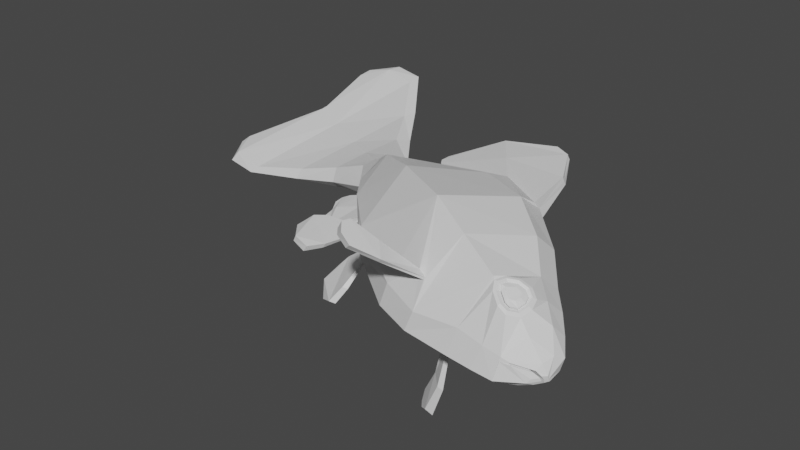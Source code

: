 # Source: fish_animation.blend  (saved by Blender 3.6.13; exported with 4.5.12 LTS)
import bpy
from mathutils import Matrix  # noqa: F401  (used for matrix-valued properties, if any)

bpy.ops.wm.read_factory_settings(use_empty=True)
scene = bpy.context.scene
scene.name = 'Scene'

# ---- collections
col_collection = bpy.data.collections.new('Collection'); scene.collection.children.link(col_collection)

# ---- materials (node trees are filled in below, after node groups)
mat_material_001 = bpy.data.materials.new('Material.001')
mat_material_001.alpha_threshold = 0.0
mat_material_001.use_transparent_shadow = False
mat_material_001.roughness = 0.5
mat_material_001.line_color = (0.0, 0.0, 0.0, 1.0)

# ---- node groups
ng_geometry_nodes = bpy.data.node_groups.new('Geometry Nodes', 'GeometryNodeTree')
_s = ng_geometry_nodes.interface.new_socket(name='Geometry', in_out='OUTPUT', socket_type='NodeSocketGeometry')
_s = ng_geometry_nodes.interface.new_socket(name='Geometry', in_out='INPUT', socket_type='NodeSocketGeometry')
ng_geometry_nodes.is_modifier = True
_N = ng_geometry_nodes.nodes; _L = ng_geometry_nodes.links
n0 = _N.new('NodeFrame'); n0.name = 'Frame'; n0.location = (-610, 209)
n0.width = 229
n1 = _N.new('NodeFrame'); n1.name = 'Frame.006'; n1.location = (34, 4)
n1.width = 929
n2 = _N.new('NodeFrame'); n2.name = 'Frame.005'; n2.location = (30, -345)
n2.width = 229
n3 = _N.new('NodeFrame'); n3.name = 'Frame.007'; n3.location = (262, -127)
n3.width = 200
n4 = _N.new('NodeFrame'); n4.name = 'Frame.003'; n4.location = (-856, -169)
n4.width = 446
n5 = _N.new('NodeFrame'); n5.name = 'Frame.008'; n5.location = (-864, -636)
n5.width = 521
n6 = _N.new('NodeFrame'); n6.name = 'Frame.004'; n6.location = (-1858, 193)
n6.width = 895
n7 = _N.new('NodeFrame'); n7.name = 'Frame.001'; n7.location = (37, -30)
n7.width = 386
n8 = _N.new('NodeFrame'); n8.name = 'Frame.002'; n8.location = (30, -293)
n8.width = 545
n9 = _N.new('NodeReroute'); n9.name = 'Reroute'; n9.location = (-814, 57)
n9.width = 16
n9.socket_idname = 'NodeSocketFloat'
n10 = _N.new('ShaderNodeVectorMath'); n10.name = 'Vector Math.001'; n10.location = (30, -35)
n10.width = 169
n10.hide = True
n10.operation = 'SUBTRACT'
n10.inputs[1].default_value = (0.5, 0.0, 0.0)
n11 = _N.new('ShaderNodeTexNoise'); n11.name = 'Noise Texture'; n11.location = (32, -80)
n11.noise_dimensions = '1D'
n11.inputs[2].default_value = 1.0
n12 = _N.new('NodeGroupInput'); n12.name = 'Group Input'; n12.location = (255, 156)
n13 = _N.new('ShaderNodeVectorMath'); n13.name = 'Vector Math'; n13.location = (25, 168)
n13.operation = 'SCALE'
n13.inputs[3].default_value = 12.0
n14 = _N.new('GeometryNodeSetPosition'); n14.name = 'Set Position'; n14.location = (598, 178)
n15 = _N.new('NodeGroupOutput'); n15.name = 'Group Output'; n15.location = (827, 135)
n16 = _N.new('GeometryNodeInputPosition'); n16.name = 'Position.001'; n16.location = (78, -75)
n17 = _N.new('FunctionNodeAlignEulerToVector'); n17.name = 'Align Euler to Vector'; n17.location = (73, -156)
n17.pivot_axis = 'Z'
n18 = _N.new('ShaderNodeVectorMath'); n18.name = 'Vector Math.004'; n18.location = (30, -35)
n18.width = 169
n18.hide = True
n18.operation = 'SUBTRACT'
n19 = _N.new('ShaderNodeVectorMath'); n19.name = 'Vector Math.003'; n19.location = (247, -127)
n19.width = 169
n19.hide = True
n19.operation = 'SUBTRACT'
n19.inputs[1].default_value = (0.5, 0.0, 0.0)
n20 = _N.new('ShaderNodeTexNoise'); n20.name = 'Noise Texture.001'; n20.location = (250, -173)
n20.noise_dimensions = '1D'
n20.inputs[2].default_value = 1.0
n21 = _N.new('ShaderNodeMath'); n21.name = 'Math.003'; n21.location = (30, -30)
n21.inputs[1].default_value = 1.1
n22 = _N.new('NodeReroute'); n22.name = 'Reroute.001'; n22.location = (-815, -31)
n22.width = 16
n22.socket_idname = 'NodeSocketFloat'
n23 = _N.new('ShaderNodeVectorRotate'); n23.name = 'Vector Rotate'; n23.location = (745, -30)
n23.width = 154
n23.rotation_type = 'EULER_XYZ'
n24 = _N.new('FunctionNodeRotateEuler'); n24.name = 'Rotate Euler'; n24.location = (481, -154)
n24.rotation_type = 'AXIS_ANGLE'
n24.space = 'LOCAL'
n25 = _N.new('ShaderNodeMath'); n25.name = 'Math.004'; n25.location = (182, -46)
n25.operation = 'SINE'
n26 = _N.new('ShaderNodeMath'); n26.name = 'Math.006'; n26.location = (350, -30)
n26.operation = 'MULTIPLY'
n26.inputs[1].default_value = 0.2
n27 = _N.new('ShaderNodeValue'); n27.name = 'Value'; n27.location = (30, -69)
n27.outputs[0].default_value = 171.0
n28 = _N.new('GeometryNodeInputPosition'); n28.name = 'Position'; n28.location = (30, -78)
n29 = _N.new('ShaderNodeVectorMath'); n29.name = 'Vector Math.002'; n29.location = (191, -30)
n29.operation = 'DISTANCE'
n30 = _N.new('ShaderNodeMath'); n30.name = 'Math.001'; n30.location = (374, -61)
n30.operation = 'DIVIDE'
n30.inputs[1].default_value = 76.2
n31 = _N.new('ShaderNodeMath'); n31.name = 'Math.002'; n31.location = (456, -67)
n32 = _N.new('ShaderNodeMath'); n32.name = 'Math.007'; n32.location = (725, -67)
n32.inputs[1].default_value = 500.0
n33 = _N.new('FunctionNodeAlignEulerToVector'); n33.name = 'Align Euler to Vector.001'; n33.location = (30, -30)
n33.pivot_axis = 'Y'
n34 = _N.new('ShaderNodeMath'); n34.name = 'Math'; n34.location = (215, -30)
n34.operation = 'DIVIDE'
n34.inputs[1].default_value = -81.2
n35 = _N.new('ShaderNodeMath'); n35.name = 'Math.005'; n35.location = (30, -33)
n35.operation = 'MULTIPLY'
n35.inputs[1].default_value = 35.8
n2.parent = n1
n7.parent = n6
n8.parent = n6
n10.parent = n0
n11.parent = n0
n16.parent = n1
n17.parent = n1
n18.parent = n2
n19.parent = n4
n20.parent = n4
n21.parent = n4
n23.parent = n1
n24.parent = n1
n25.parent = n5
n26.parent = n5
n27.parent = n7
n28.parent = n8
n29.parent = n8
n30.parent = n8
n31.parent = n6
n32.parent = n6
n33.parent = n3
n34.parent = n7
n35.parent = n5
_L.new(n14.outputs[0], n15.inputs[0])
_L.new(n12.outputs[0], n14.inputs[0])
_L.new(n13.outputs[0], n14.inputs[3])
_L.new(n10.outputs[0], n13.inputs[0])
_L.new(n11.outputs[1], n10.inputs[0])
_L.new(n27.outputs[0], n34.inputs[0])
_L.new(n28.outputs[0], n29.inputs[0])
_L.new(n29.outputs[1], n30.inputs[0])
_L.new(n34.outputs[0], n31.inputs[0])
_L.new(n30.outputs[0], n31.inputs[1])
_L.new(n9.outputs[0], n11.inputs[1])
_L.new(n32.outputs[0], n9.inputs[0])
_L.new(n20.outputs[1], n19.inputs[0])
_L.new(n21.outputs[0], n20.inputs[1])
_L.new(n22.outputs[0], n21.inputs[0])
_L.new(n10.outputs[0], n18.inputs[0])
_L.new(n19.outputs[0], n18.inputs[1])
_L.new(n18.outputs[0], n17.inputs[2])
_L.new(n16.outputs[0], n23.inputs[0])
_L.new(n23.outputs[0], n14.inputs[2])
_L.new(n17.outputs[0], n33.inputs[0])
_L.new(n18.outputs[0], n33.inputs[2])
_L.new(n24.outputs[0], n23.inputs[4])
_L.new(n9.outputs[0], n22.inputs[0])
_L.new(n35.outputs[0], n25.inputs[0])
_L.new(n33.outputs[0], n24.inputs[0])
_L.new(n22.outputs[0], n35.inputs[0])
_L.new(n25.outputs[0], n26.inputs[0])
_L.new(n26.outputs[0], n24.inputs[3])
_L.new(n31.outputs[0], n32.inputs[0])
n15.is_active_output = True

# ---- material node trees
mat_material_001.use_nodes = True; mat_material_001.node_tree.nodes.clear()
_N = mat_material_001.node_tree.nodes; _L = mat_material_001.node_tree.links
n0 = _N.new('ShaderNodeOutputMaterial'); n0.name = 'Material Output'; n0.location = (300, 300)
n1 = _N.new('ShaderNodeBsdfPrincipled'); n1.name = 'Principled BSDF'; n1.location = (10, 300)
n1.distribution = 'GGX'
n1.subsurface_method = 'RANDOM_WALK_SKIN'
n1.inputs[3].default_value = 1.45
n1.inputs[27].default_value = (0.0, 0.0, 0.0, 1.0)
n1.inputs[28].default_value = 1.0
_L.new(n1.outputs[0], n0.inputs[0])
n0.is_active_output = True

# ---- world
world_world = bpy.data.worlds.new('World'); scene.world = world_world
world_world.use_nodes = True; world_world.node_tree.nodes.clear()
_N = world_world.node_tree.nodes; _L = world_world.node_tree.links
n0 = _N.new('ShaderNodeOutputWorld'); n0.name = 'World Output'; n0.location = (300, 300)
n1 = _N.new('ShaderNodeBackground'); n1.name = 'Background'; n1.location = (10, 300)
n1.inputs[0].default_value = (0.05088, 0.05088, 0.05088, 1.0)
_L.new(n1.outputs[0], n0.inputs[0])
n0.is_active_output = True
world_world.color = (0.05088, 0.05088, 0.05088)
world_world.use_sun_shadow = False
world_world.sun_shadow_jitter_overblur = 0.0

# ---- meshes
me_cube_001 = bpy.data.meshes.new('Cube.001')
me_cube_001.from_pydata([(0.04687, -0.3659, 0.7794), (0.1147, -0.1751, -0.5276), (0.2018, -1.437, 0.5318), (0.2963, -1.364, -0.3837), (0.1067, -0.1699, -0.5359), (0.5403, -0.3295, 0.02374), (0.3084, -1.369, -0.3656), (0.0, -1.427, 0.6255), (0.08955, -0.9398, 0.7495), (0.0, -1.37, -0.6761), (-0.001366, -0.3745, 0.7503), (0.2968, -1.284, -0.3843), (0.0, -0.9138, 0.7798), (0.0, -1.338, 0.02669), (0.0, -0.9935, -0.7237), (0.3271, -1.278, -0.3647), (-0.003377, -0.2036, 0.03225), (0.3555, -1.909, 0.1412), (0.4049, -1.884, 0.03422), (0.3975, -1.824, 0.1008), (0.0, -1.788, 0.4439), (0.0, -1.789, -0.5227), (-4.543e-05, -1.79, 0.01487), (0.0, 0.3301, 0.44), (0.1141, -0.066, -0.4918), (0.1058, -0.06833, -0.4901), (0.4294, 0.2607, 0.02775), (0.0, 0.3021, 0.4528), (-0.001381, 0.2535, 0.03001), (0.1559, 0.8296, 0.1681), (0.002348, 0.6912, -0.243), (0.001629, 0.7073, -0.2503), (0.1867, 0.8304, 0.02471), (0.0, 0.8237, 0.2817), (-0.0008841, 0.834, 0.02722), (0.08405, 1.181, 0.3537), (0.1219, 1.189, -0.2788), (0.0, 1.194, -0.3679), (0.1149, 1.187, 0.03187), (0.0, 1.176, 0.468), (0.0, 1.191, 0.03438), (0.03664, 1.554, 0.6093), (0.07449, 1.546, -0.5293), (0.0, 1.558, -0.6185), (0.06751, 1.544, 0.03829), (0.0, 1.556, 0.7236), (0.0, 1.556, 0.0408), (0.01752, 2.005, 0.9208), (0.0357, 1.983, -0.8486), (0.0, 2.01, -0.9378), (0.04839, 1.988, 0.03825), (0.0, 2.023, 1.035), (0.0, 2.015, 0.04077), (0.03658, 2.322, 0.8562), (0.05476, 2.323, -0.9284), (0.0, 2.327, -1.018), (0.05032, 2.312, 0.03639), (0.0, 2.317, 0.9704), (0.0, 2.314, 0.0389), (0.0, 2.528, 0.6016), (0.01611, 2.517, -0.7311), (0.0, 2.517, -0.8202), (0.0, 2.361, 0.04756), (0.0, 2.519, 0.7159), (0.1753, -1.995, 0.2807), (0.1668, -2.026, -0.2903), (0.0, -1.995, 0.3577), (0.0, -1.996, -0.4374), (0.1753, -1.995, 0.2807), (0.1662, -2.026, -0.2908), (0.0, -1.995, 0.3577), (0.0, -1.996, -0.4374), (0.3121, -2.046, 0.1091), (0.3533, -2.034, -0.01193), (0.3183, -2.057, 0.03972), (0.0, -2.176, 0.2648), (0.0, -2.177, -0.353), (0.07987, -2.33, 0.0992), (0.0291, -2.352, -0.1224), (0.09702, -2.348, -0.004867), (0.0, -2.327, 0.17), (0.0, -2.337, -0.1644), (0.02694, -2.399, -0.01092), (0.02767, -2.399, -0.01105), (0.0265, -2.399, -0.01112), (0.0, -2.4, -0.01152), (0.0, -2.399, -0.01221), (0.5403, -1.429, 0.02037), (0.1494, -1.415, -0.5641), (0.1589, -1.022, -0.6007), (0.6194, -1.013, 0.03038), (0.707, -1.208, -0.5367), (0.6559, -1.195, -0.5727), (0.6555, -1.34, -0.6261), (0.6882, -1.372, -0.6023), (0.9089, -1.303, -0.7534), (0.9766, -1.211, -0.7562), (0.919, -1.15, -0.7862), (0.8609, -1.252, -0.7811), (0.8606, -1.061, -0.6886), (0.9192, -1.091, -0.7563), (0.9839, -1.121, -0.7074), (0.9253, -1.089, -0.6405), (0.2247, -0.2761, -0.505), (0.02087, 0.2706, -0.4351), (0.0, -0.2012, -0.6034), (0.0, 0.2729, -0.4337), (0.2247, -0.2761, -0.505), (0.0, -0.2012, -0.6034), (0.2166, 0.2843, -0.3513), (-0.0001411, 0.2563, -0.4427), (0.2376, 0.1756, -0.6611), (0.2057, 0.1662, -0.655), (0.209, -0.2143, -0.8549), (0.2398, -0.2364, -0.8241), (0.3074, -0.2156, -0.9685), (0.3597, -0.05639, -0.9986), (0.317, -0.0324, -1.029), (0.27, -0.1885, -1.006), (0.3154, 0.1754, -0.928), (0.2883, 0.2232, -0.7644), (0.2512, 0.2123, -0.7574), (0.2717, 0.1686, -0.9313), (0.2166, 0.2843, -0.3513), (-0.0001411, 0.2563, -0.4427), (0.1937, 0.8322, -0.1021), (0.0, 0.8366, -0.1912), (0.02657, 0.4358, -0.6702), (0.0, 0.4335, -0.6755), (0.009383, 0.7879, -0.3323), (0.0, 0.7891, -0.3394), (-0.001129, 0.5474, 0.0286), (0.0, 0.5501, -0.3154), (0.0, 0.5428, 0.372), (0.205, 0.5616, -0.2251), (0.3066, 0.5491, 0.02621), (0.1609, 0.5483, 0.2524), (0.0, 0.4928, -0.3409), (0.01149, 0.4835, -0.3379), (0.0, 0.6515, -0.5235), (0.04149, 0.6511, -0.5112), (0.0, 0.6807, -0.5498), (0.02023, 0.6811, -0.5493), (0.02375, 0.551, -0.7211), (0.02189, 0.6236, -0.6929), (0.0, 0.6303, -0.7132), (5.588e-09, 0.5621, -0.7415), (0.01515, 0.8026, -0.4738), (0.01183, 0.8209, -0.4021), (0.0, 0.8215, -0.4084), (4.191e-09, 0.8025, -0.4796), (0.168, -0.3747, 0.6227), (0.2129, -0.9659, 0.6533), (0.0, -0.3737, 0.7515), (0.0, -0.9157, 0.7796), (0.0, 0.33, 0.4405), (0.166, 0.2599, 0.3388), (0.0, 0.2149, 1.069), (0.03718, 0.2392, 1.064), (0.0, 0.5158, 0.5033), (0.05064, -0.07343, 0.9172), (0.03753, -0.7226, 1.126), (0.0, -0.7268, 1.121), (0.0, -0.08022, 0.921), (0.0, 0.5159, 0.5032), (0.0, 0.5448, 0.624), (-3.26e-09, 0.5445, 0.5392), (0.0, 0.5642, 0.5336), (0.0, 0.5585, 0.6045), (0.0, -0.4077, 1.343), (-7.451e-09, -0.2237, 1.348), (0.02628, -0.2539, 1.337), (0.02417, -0.4354, 1.337), (0.02616, -2.38, -0.06488), (0.06706, -2.346, -0.06773), (0.1179, -2.171, -0.2515), (0.1137, -2.231, -0.1868), (0.0, -2.385, -0.04445), (0.1188, -2.171, -0.2516), (0.06226, -2.346, -0.08516), (0.1052, -2.235, -0.1997), (0.0, -2.385, -0.06462), (0.0346, -2.38, -0.05095), (0.02616, -1.98, -0.1963), (0.07708, -1.981, -0.1961), (0.1104, -1.982, -0.1978), (0.11, -1.982, -0.1973), (0.0, -1.98, -0.1961), (0.1188, -1.982, -0.1978), (0.06864, -1.981, -0.1963), (0.1056, -1.981, -0.197), (0.0, -1.98, -0.1963), (0.0346, -1.98, -0.1961), (0.1957, -1.798, 0.3502), (0.4502, -1.817, 0.01996), (0.1776, -1.795, -0.3663), (0.3091, -1.948, 0.2228), (0.4136, -1.892, -0.04294), (0.3719, -1.994, -0.01981), (0.307, -2.007, 0.1558), (0.1485, -2.175, 0.2058), (0.2191, -2.21, 0.009775), (0.1496, -2.17, -0.2276), (0.3589, -1.872, 0.1824), (0.3801, -1.876, 0.08432), (0.4354, -1.836, 0.01205), (0.3223, -1.959, 0.1675), (0.3898, -1.914, 0.002741), (0.388, -1.999, -0.07353), (0.2824, -2.033, 0.2022), (0.2889, -2.092, 0.1285), (0.3006, -2.11, 0.02672), (0.3544, -2.071, -0.05924), (0.3069, -1.958, 0.1705), (0.3728, -1.911, 0.008587), (0.3634, -1.876, 0.08542), (0.2918, -2.004, 0.1578), (0.3548, -1.994, -0.01455), (0.3029, -2.055, 0.04272), (0.3393, -1.91, 0.1429), (0.388, -1.884, 0.03831), (0.2971, -2.042, 0.112), (0.3374, -2.031, -0.007215), (0.3401, -1.908, 0.1442), (0.3647, -1.874, 0.08731), (0.3895, -1.882, 0.03722), (0.3062, -1.959, 0.1689), (0.3744, -1.912, 0.005741), (0.3565, -1.993, -0.01681), (0.2916, -2.005, 0.1588), (0.2967, -2.044, 0.1121), (0.3028, -2.053, 0.0425), (0.3379, -2.032, -0.008932), (0.3584, -1.969, 0.1331), (0.4069, -1.936, 0.03867), (0.3975, -1.911, 0.07808), (0.3521, -1.99, 0.1281), (0.3884, -1.995, 0.02025), (0.3693, -2.021, 0.05252), (0.3782, -1.936, 0.1167), (0.4121, -1.914, 0.04769), (0.3573, -2.014, 0.09997), (0.3791, -2.01, 0.02328), (0.371, -1.915, 0.1429), (0.3951, -1.881, 0.08542), (0.4197, -1.889, 0.03831), (0.3379, -1.965, 0.1688), (0.4045, -1.917, 0.008587), (0.3864, -2.0, -0.01455), (0.3234, -2.01, 0.1578), (0.3287, -2.048, 0.112), (0.3345, -2.059, 0.0425), (0.369, -2.037, -0.007215), (0.371, -1.915, 0.1429), (0.3951, -1.881, 0.08542), (0.4197, -1.889, 0.03831), (0.3379, -1.965, 0.1688), (0.4045, -1.917, 0.008587), (0.3864, -2.0, -0.01455), (0.3234, -2.01, 0.1578), (0.3287, -2.048, 0.112), (0.3345, -2.059, 0.0425), (0.369, -2.037, -0.007215), (0.37, -1.89, 0.1641), (0.4021, -1.848, 0.09395), (0.434, -1.858, 0.02305), (0.3279, -1.954, 0.198), (0.4153, -1.903, -0.02109), (0.3933, -1.997, -0.04797), (0.3064, -2.021, 0.1815), (0.3214, -2.086, 0.03349), (0.3122, -2.071, 0.1203), (0.3666, -2.054, -0.03664)], [], [(161, 160, 158, 171, 172), (152, 12, 7, 2), (7, 13, 22, 20), (88, 87, 194, 195), (105, 103, 89, 14), (14, 89, 88, 9), (103, 5, 90, 89), (5, 151, 152, 90), (90, 152, 2, 87), (5, 103, 123, 26), (195, 194, 22, 21), (194, 193, 20, 22), (2, 7, 20, 193), (87, 2, 193, 194), (9, 88, 195, 21), (13, 9, 21, 22), (131, 133, 33, 34), (132, 131, 34, 126), (105, 16, 28, 124), (16, 10, 155, 28), (151, 5, 26, 156), (34, 33, 39, 40), (126, 34, 40, 37), (135, 134, 125, 32), (138, 104, 127, 140), (133, 136, 29, 33), (136, 135, 32, 29), (40, 39, 45, 46), (37, 40, 46, 43), (32, 125, 36, 38), (125, 126, 37, 36), (33, 29, 35, 39), (29, 32, 38, 35), (46, 45, 51, 52), (43, 46, 52, 49), (38, 36, 42, 44), (36, 37, 43, 42), (39, 35, 41, 45), (35, 38, 44, 41), (47, 50, 56, 53), (51, 47, 53, 57), (44, 42, 48, 50), (42, 43, 49, 48), (45, 41, 47, 51), (41, 44, 50, 47), (58, 57, 53, 56), (55, 58, 56, 54), (49, 52, 58, 55), (52, 51, 57, 58), (50, 48, 54, 56), (48, 49, 55, 54), (53, 57, 63, 59), (56, 53, 59, 62), (56, 54, 60, 62), (54, 55, 61, 60), (193, 20, 66, 64), (199, 72, 230, 229), (21, 195, 65, 67), (17, 206, 213, 223), (67, 65, 69, 71), (206, 199, 229, 213), (64, 66, 70, 68), (198, 73, 232, 228), (71, 69, 202, 178, 76), (204, 18, 225, 224), (68, 70, 75, 200), (207, 198, 228, 227), (76, 175, 180, 78, 81), (201, 202, 176, 174, 79), (200, 75, 80, 77), (201, 200, 77, 79), (79, 77, 82, 84), (81, 78, 173, 181), (79, 174, 182, 83, 84), (77, 80, 85, 82), (3, 6, 87, 88), (11, 3, 88, 89), (6, 15, 90, 87), (15, 11, 89, 90), (91, 94, 95, 96, 101, 102), (92, 91, 102, 99), (93, 92, 99, 100, 97, 98), (100, 101, 96, 97), (6, 3, 93, 94), (15, 6, 94, 91), (3, 11, 92, 93), (11, 15, 91, 92), (95, 98, 97, 96), (99, 102, 101, 100), (94, 93, 98, 95), (108, 107, 103, 105), (107, 109, 123, 103), (109, 110, 124, 123), (110, 108, 105, 124), (4, 1, 107, 108), (1, 24, 109, 107), (24, 25, 110, 109), (25, 4, 108, 110), (111, 114, 115, 116, 119, 120), (116, 117, 122, 119), (112, 111, 120, 121), (113, 112, 121, 122, 117, 118), (24, 1, 114, 111), (4, 25, 112, 113), (1, 4, 113, 114), (25, 24, 111, 112), (115, 118, 117, 116), (119, 122, 121, 120), (114, 113, 118, 115), (106, 104, 123, 124), (30, 31, 126, 125), (137, 106, 124, 132), (138, 30, 125, 134), (128, 139, 141, 145, 146), (31, 30, 129, 130), (137, 31, 130, 139), (104, 106, 128, 127), (129, 140, 142, 147, 148), (142, 141, 150, 147), (140, 127, 143, 144, 142), (130, 129, 148, 149), (127, 128, 146, 143), (106, 137, 139, 128), (139, 130, 149, 150, 141), (104, 138, 134, 123), (31, 137, 132, 126), (156, 26, 135, 136), (155, 156, 136, 133), (30, 138, 140, 129), (26, 123, 134, 135), (124, 28, 131, 132), (28, 155, 133, 131), (143, 146, 145, 144), (147, 150, 149, 148), (144, 145, 141, 142), (0, 8, 152, 151), (154, 153, 10, 12), (8, 154, 12, 152), (27, 23, 156, 155), (23, 0, 151, 156), (153, 27, 155, 10), (162, 161, 172, 169), (164, 163, 157, 165, 166), (160, 159, 167, 168, 158), (157, 158, 168, 165), (158, 157, 170, 171), (153, 154, 162, 163), (23, 27, 164, 159), (27, 153, 163, 164), (8, 0, 160, 161), (0, 23, 159, 160), (154, 8, 161, 162), (165, 168, 167, 166), (159, 164, 166, 167), (171, 170, 169, 172), (163, 162, 169, 170, 157), (179, 180, 78), (177, 182, 83, 86), (173, 179, 78), (176, 178, 202), (182, 174, 184, 192), (174, 176, 186, 184), (179, 173, 183, 189), (178, 176, 186, 188), (180, 175, 185, 190), (181, 173, 183, 191), (182, 177, 187, 192), (180, 179, 189, 190), (203, 19, 194, 193), (205, 19, 194, 195), (196, 203, 193, 64), (197, 205, 195, 65), (208, 197, 65, 69), (209, 196, 64, 68), (211, 210, 200, 201), (211, 212, 202, 201), (212, 208, 69, 202), (210, 209, 68, 200), (263, 264, 19, 203), (265, 264, 19, 205), (266, 263, 203, 196), (267, 265, 205, 197), (268, 267, 197, 208), (269, 266, 196, 209), (270, 271, 210, 211), (270, 272, 212, 211), (272, 268, 208, 212), (271, 269, 209, 210), (221, 231, 251, 250), (216, 221, 250, 249), (219, 226, 246, 243), (226, 216, 249, 246), (217, 222, 252, 248), (215, 220, 245, 244), (72, 74, 218, 230), (18, 207, 227, 225), (204, 17, 223, 224), (73, 74, 218, 232), (219, 215, 224, 223), (220, 215, 224, 225), (226, 219, 223, 213), (214, 220, 225, 227), (217, 214, 227, 228), (216, 226, 213, 229), (231, 221, 230, 218), (231, 222, 232, 218), (222, 217, 228, 232), (221, 216, 229, 230), (220, 214, 247, 245), (215, 219, 243, 244), (222, 231, 251, 252), (214, 217, 248, 247), (235, 239, 233, 236, 241, 238, 242, 237, 234, 240), (253, 254, 244, 243), (254, 255, 245, 244), (256, 253, 243, 246), (255, 257, 247, 245), (257, 258, 248, 247), (259, 256, 246, 249), (261, 260, 250, 251), (262, 261, 251, 252), (258, 262, 252, 248), (260, 259, 249, 250), (239, 235, 254, 253), (235, 240, 255, 254), (233, 239, 253, 256), (240, 234, 257, 255), (234, 237, 258, 257), (236, 233, 256, 259), (238, 241, 260, 261), (242, 238, 261, 262), (237, 242, 262, 258), (241, 236, 259, 260), (72, 199, 269, 271), (73, 198, 268, 272), (74, 73, 272, 270), (74, 72, 271, 270), (199, 206, 266, 269), (198, 207, 267, 268), (207, 18, 265, 267), (206, 17, 263, 266), (18, 204, 264, 265), (17, 204, 264, 263)])
_uv = me_cube_001.uv_layers.new(name='UVMap')
_uv.uv.foreach_set('vector', [0.6632, 0.6086, 0.6698, 0.5, 0.6698, 0.5, 0.6642, 0.5913, 0.6632, 0.6086, 0.625, 0.625, 0.75, 0.625, 0.75, 0.75, 0.625, 0.75, 0.0, 0.0, 0.0, 0.0, 0.0, 0.0, 0.0, 0.0, 0.375, 0.75, 0.5, 0.75, 0.5, 0.75, 0.375, 0.75, 0.25, 0.5, 0.375, 0.5, 0.375, 0.625, 0.25, 0.625, 0.25, 0.625, 0.375, 0.625, 0.375, 0.75, 0.25, 0.75, 0.375, 0.5, 0.5, 0.5, 0.5, 0.625, 0.375, 0.625, 0.5, 0.5, 0.625, 0.5, 0.625, 0.625, 0.5, 0.625, 0.5, 0.625, 0.625, 0.625, 0.625, 0.75, 0.5, 0.75, 0.5, 0.5, 0.375, 0.5, 0.375, 0.5, 0.5, 0.5, 0.375, 0.75, 0.5, 0.75, 0.5, 0.875, 0.375, 0.875, 0.5, 0.75, 0.625, 0.75, 0.625, 0.875, 0.5, 0.875, 0.625, 0.75, 0.75, 0.75, 0.75, 0.75, 0.625, 0.75, 0.5, 0.75, 0.625, 0.75, 0.625, 0.75, 0.5, 0.75, 0.25, 0.75, 0.375, 0.75, 0.375, 0.75, 0.25, 0.75, 0.0, 0.0, 0.0, 0.0, 0.0, 0.0, 0.0, 0.0, 0.0, 0.0, 0.0, 0.0, 0.0, 0.0, 0.0, 0.0, 0.0, 0.0, 0.0, 0.0, 0.0, 0.0, 0.0, 0.0, 0.0, 0.0, 0.0, 0.0, 0.0, 0.0, 0.0, 0.0, 0.0, 0.0, 0.0, 0.0, 0.0, 0.0, 0.0, 0.0, 0.625, 0.5, 0.5, 0.5, 0.5, 0.5, 0.625, 0.5, 0.0, 0.0, 0.0, 0.0, 0.0, 0.0, 0.0, 0.0, 0.0, 0.0, 0.0, 0.0, 0.0, 0.0, 0.0, 0.0, 0.5, 0.5, 0.375, 0.5, 0.375, 0.5, 0.5, 0.5, 0.3262, 0.5, 0.3276, 0.5, 0.3276, 0.5, 0.3262, 0.5, 0.7495, 0.5, 0.625, 0.5, 0.625, 0.5, 0.75, 0.5, 0.625, 0.5, 0.5, 0.5, 0.5, 0.5, 0.625, 0.5, 0.0, 0.0, 0.0, 0.0, 0.0, 0.0, 0.0, 0.0, 0.0, 0.0, 0.0, 0.0, 0.0, 0.0, 0.0, 0.0, 0.5, 0.5, 0.375, 0.5, 0.375, 0.5, 0.5, 0.5, 0.375, 0.5, 0.25, 0.5, 0.25, 0.5, 0.375, 0.5, 0.75, 0.5, 0.625, 0.5, 0.625, 0.5, 0.75, 0.5, 0.625, 0.5, 0.5, 0.5, 0.5, 0.5, 0.625, 0.5, 0.0, 0.0, 0.0, 0.0, 0.0, 0.0, 0.0, 0.0, 0.0, 0.0, 0.0, 0.0, 0.0, 0.0, 0.0, 0.0, 0.5, 0.5, 0.375, 0.5, 0.375, 0.5, 0.5, 0.5, 0.375, 0.5, 0.25, 0.5, 0.25, 0.5, 0.375, 0.5, 0.75, 0.5, 0.625, 0.5, 0.625, 0.5, 0.75, 0.5, 0.625, 0.5, 0.5, 0.5, 0.5, 0.5, 0.625, 0.5, 0.625, 0.5, 0.5, 0.5, 0.5, 0.5, 0.625, 0.5, 0.75, 0.5, 0.625, 0.5, 0.625, 0.5, 0.75, 0.5, 0.5, 0.5, 0.375, 0.5, 0.375, 0.5, 0.5, 0.5, 0.375, 0.5, 0.25, 0.5, 0.25, 0.5, 0.375, 0.5, 0.75, 0.5, 0.625, 0.5, 0.625, 0.5, 0.75, 0.5, 0.625, 0.5, 0.5, 0.5, 0.5, 0.5, 0.625, 0.5, 0.5, 0.375, 0.625, 0.375, 0.625, 0.5, 0.5, 0.5, 0.375, 0.375, 0.5, 0.375, 0.5, 0.5, 0.375, 0.5, 0.0, 0.0, 0.0, 0.0, 0.0, 0.0, 0.0, 0.0, 0.0, 0.0, 0.0, 0.0, 0.0, 0.0, 0.0, 0.0, 0.5, 0.5, 0.375, 0.5, 0.375, 0.5, 0.5, 0.5, 0.375, 0.5, 0.25, 0.5, 0.25, 0.5, 0.375, 0.5, 0.625, 0.5, 0.75, 0.5, 0.75, 0.5, 0.625, 0.5, 0.5, 0.5, 0.625, 0.5, 0.625, 0.5, 0.5, 0.5, 0.5, 0.5, 0.375, 0.5, 0.375, 0.5, 0.5, 0.5, 0.375, 0.5, 0.375, 0.375, 0.375, 0.375, 0.375, 0.5, 0.625, 0.75, 0.625, 0.875, 0.625, 0.875, 0.625, 0.75, 0.5593, 0.75, 0.5432, 0.75, 0.5432, 0.75, 0.5593, 0.75, 0.375, 0.875, 0.375, 0.75, 0.375, 0.75, 0.375, 0.875, 0.4195, 0.5844, 0.1677, 0.2469, 0.1677, 0.2469, 0.4195, 0.5844, 0.375, 0.875, 0.375, 0.75, 0.375, 0.75, 0.375, 0.875, 0.1677, 0.2469, 0.5593, 0.75, 0.5593, 0.75, 0.1677, 0.2469, 0.625, 0.75, 0.625, 0.875, 0.625, 0.875, 0.625, 0.75, 0.446, 0.75, 0.4525, 0.75, 0.4525, 0.75, 0.446, 0.75, 0.375, 0.875, 0.375, 0.75, 0.375, 0.75, 0.375, 0.7757, 0.375, 0.875, 0.5008, 0.75, 0.4773, 0.75, 0.4773, 0.75, 0.5008, 0.75, 0.625, 0.75, 0.625, 0.875, 0.625, 0.875, 0.625, 0.75, 0.5232, 0.75, 0.446, 0.75, 0.446, 0.75, 0.5232, 0.75, 0.375, 0.875, 0.375, 0.7757, 0.375, 0.75, 0.375, 0.75, 0.375, 0.875, 0.5, 0.75, 0.375, 0.75, 0.375, 0.75, 0.4485, 0.75, 0.5, 0.75, 0.625, 0.75, 0.625, 0.875, 0.625, 0.875, 0.625, 0.75, 0.5, 0.75, 0.625, 0.75, 0.625, 0.75, 0.5, 0.75, 0.5, 0.75, 0.625, 0.75, 0.625, 0.75, 0.5, 0.75, 0.375, 0.875, 0.375, 0.75, 0.375, 0.75, 0.375, 0.875, 0.5, 0.75, 0.4485, 0.75, 0.375, 0.75, 0.375, 0.75, 0.5, 0.75, 0.625, 0.75, 0.625, 0.875, 0.625, 0.875, 0.625, 0.75, 0.4028, 0.6989, 0.4721, 0.7006, 0.5, 0.75, 0.375, 0.75, 0.4024, 0.6761, 0.4028, 0.6989, 0.375, 0.75, 0.375, 0.625, 0.4721, 0.7006, 0.4725, 0.6744, 0.5, 0.625, 0.5, 0.75, 0.4725, 0.6744, 0.4024, 0.6761, 0.375, 0.625, 0.5, 0.625, 0.4725, 0.6744, 0.4721, 0.7006, 0.4721, 0.7006, 0.4722, 0.6923, 0.4724, 0.6821, 0.4725, 0.6744, 0.4024, 0.6761, 0.4725, 0.6744, 0.4725, 0.6744, 0.4024, 0.6761, 0.4028, 0.6989, 0.4024, 0.6761, 0.4024, 0.6761, 0.4025, 0.6837, 0.4026, 0.6903, 0.4028, 0.6989, 0.4025, 0.6837, 0.4724, 0.6821, 0.4722, 0.6923, 0.4026, 0.6903, 0.4721, 0.7006, 0.4028, 0.6989, 0.4028, 0.6989, 0.4721, 0.7006, 0.4725, 0.6744, 0.4721, 0.7006, 0.4721, 0.7006, 0.4725, 0.6744, 0.4028, 0.6989, 0.4024, 0.6761, 0.4024, 0.6761, 0.4028, 0.6989, 0.4024, 0.6761, 0.4725, 0.6744, 0.4725, 0.6744, 0.4024, 0.6761, 0.4721, 0.7006, 0.4028, 0.6989, 0.4026, 0.6903, 0.4722, 0.6923, 0.4024, 0.6761, 0.4725, 0.6744, 0.4724, 0.6821, 0.4025, 0.6837, 0.4721, 0.7006, 0.4028, 0.6989, 0.4028, 0.6989, 0.4721, 0.7006, 0.25, 0.5, 0.375, 0.5, 0.375, 0.5, 0.25, 0.5, 0.375, 0.5, 0.375, 0.5, 0.375, 0.5, 0.375, 0.5, 0.375, 0.5, 0.25, 0.5, 0.25, 0.5, 0.375, 0.5, 0.25, 0.5, 0.25, 0.5, 0.25, 0.5, 0.25, 0.5, 0.3047, 0.5, 0.3202, 0.5, 0.375, 0.5, 0.25, 0.5, 0.3202, 0.5, 0.3174, 0.5, 0.375, 0.5, 0.375, 0.5, 0.3174, 0.5, 0.3077, 0.5, 0.25, 0.5, 0.375, 0.5, 0.3077, 0.5, 0.3047, 0.5, 0.25, 0.5, 0.25, 0.5, 0.3174, 0.5, 0.3202, 0.5, 0.3202, 0.5, 0.3196, 0.5, 0.318, 0.5, 0.3174, 0.5, 0.3196, 0.5, 0.3053, 0.5, 0.3071, 0.5, 0.318, 0.5, 0.3077, 0.5, 0.3174, 0.5, 0.3174, 0.5, 0.3077, 0.5, 0.3047, 0.5, 0.3077, 0.5, 0.3077, 0.5, 0.3071, 0.5, 0.3053, 0.5, 0.3047, 0.5, 0.3174, 0.5, 0.3202, 0.5, 0.3202, 0.5, 0.3174, 0.5, 0.3047, 0.5, 0.3077, 0.5, 0.3077, 0.5, 0.3047, 0.5, 0.3202, 0.5, 0.3047, 0.5, 0.3047, 0.5, 0.3202, 0.5, 0.3077, 0.5, 0.3174, 0.5, 0.3174, 0.5, 0.3077, 0.5, 0.3202, 0.5, 0.3047, 0.5, 0.3053, 0.5, 0.3196, 0.5, 0.318, 0.5, 0.3071, 0.5, 0.3077, 0.5, 0.3174, 0.5, 0.3202, 0.5, 0.3047, 0.5, 0.3047, 0.5, 0.3202, 0.5, 0.2975, 0.5, 0.3276, 0.5, 0.375, 0.5, 0.25, 0.5, 0.3248, 0.5, 0.3003, 0.5, 0.25, 0.5, 0.375, 0.5, 0.2021, 0.5, 0.2975, 0.5, 0.25, 0.5, 0.2513, 0.5, 0.3262, 0.5, 0.3248, 0.5, 0.375, 0.5, 0.375, 0.5, 0.2975, 0.5, 0.2989, 0.5, 0.2989, 0.5, 0.2978, 0.5, 0.2975, 0.5, 0.3003, 0.5, 0.3248, 0.5, 0.3248, 0.5, 0.3003, 0.5, 0.2021, 0.5, 0.3003, 0.5, 0.3003, 0.5, 0.2989, 0.5, 0.3276, 0.5, 0.2975, 0.5, 0.2975, 0.5, 0.3276, 0.5, 0.3248, 0.5, 0.3262, 0.5, 0.3262, 0.5, 0.3251, 0.5, 0.3248, 0.5, 0.3262, 0.5, 0.2989, 0.5, 0.2999, 0.5, 0.3251, 0.5, 0.3262, 0.5, 0.3276, 0.5, 0.3276, 0.5, 0.3272, 0.5, 0.3262, 0.5, 0.3003, 0.5, 0.3248, 0.5, 0.3248, 0.5, 0.3003, 0.5, 0.3276, 0.5, 0.2975, 0.5, 0.2975, 0.5, 0.3276, 0.5, 0.2975, 0.5, 0.2021, 0.5, 0.2989, 0.5, 0.2975, 0.5, 0.2989, 0.5, 0.3003, 0.5, 0.3003, 0.5, 0.2999, 0.5, 0.2989, 0.5, 0.3276, 0.5, 0.3262, 0.5, 0.375, 0.5, 0.375, 0.5, 0.3003, 0.5, 0.2021, 0.5, 0.2513, 0.5, 0.25, 0.5, 0.625, 0.5, 0.5, 0.5, 0.5, 0.5, 0.625, 0.5, 0.75, 0.5, 0.625, 0.5, 0.625, 0.5, 0.7495, 0.5, 0.3248, 0.5, 0.3262, 0.5, 0.3262, 0.5, 0.3248, 0.5, 0.5, 0.5, 0.375, 0.5, 0.375, 0.5, 0.5, 0.5, 0.0, 0.0, 0.0, 0.0, 0.0, 0.0, 0.0, 0.0, 0.0, 0.0, 0.0, 0.0, 0.0, 0.0, 0.0, 0.0, 0.3276, 0.5, 0.2975, 0.5, 0.2978, 0.5, 0.3272, 0.5, 0.3251, 0.5, 0.2999, 0.5, 0.3003, 0.5, 0.3248, 0.5, 0.3272, 0.5, 0.2978, 0.5, 0.2989, 0.5, 0.3262, 0.5, 0.6698, 0.5, 0.6632, 0.6086, 0.625, 0.625, 0.625, 0.5, 0.7119, 0.6083, 0.7052, 0.5, 0.75, 0.5, 0.75, 0.625, 0.6632, 0.6086, 0.7119, 0.6083, 0.75, 0.625, 0.625, 0.625, 0.7042, 0.5, 0.6708, 0.5, 0.625, 0.5, 0.75, 0.5, 0.6708, 0.5, 0.6698, 0.5, 0.625, 0.5, 0.625, 0.5, 0.7052, 0.5, 0.7042, 0.5, 0.75, 0.5, 0.75, 0.5, 0.7119, 0.6083, 0.6632, 0.6086, 0.6632, 0.6086, 0.7119, 0.6083, 0.7042, 0.5, 0.7052, 0.5, 0.7052, 0.5, 0.7043, 0.5, 0.7042, 0.5, 0.6698, 0.5, 0.6708, 0.5, 0.6708, 0.5, 0.6707, 0.5, 0.6698, 0.5, 0.7052, 0.5, 0.6698, 0.5, 0.6707, 0.5, 0.7043, 0.5, 0.6698, 0.5, 0.7052, 0.5, 0.7108, 0.5894, 0.6642, 0.5913, 0.7052, 0.5, 0.7119, 0.6083, 0.7119, 0.6083, 0.7052, 0.5, 0.6708, 0.5, 0.7042, 0.5, 0.7042, 0.5, 0.6708, 0.5, 0.7042, 0.5, 0.7052, 0.5, 0.7052, 0.5, 0.7042, 0.5, 0.6632, 0.6086, 0.6698, 0.5, 0.6698, 0.5, 0.6632, 0.6086, 0.6698, 0.5, 0.6708, 0.5, 0.6708, 0.5, 0.6698, 0.5, 0.7119, 0.6083, 0.6632, 0.6086, 0.6632, 0.6086, 0.7119, 0.6083, 0.7043, 0.5, 0.6707, 0.5, 0.6708, 0.5, 0.7042, 0.5, 0.6708, 0.5, 0.7042, 0.5, 0.7042, 0.5, 0.6708, 0.5, 0.6642, 0.5913, 0.7108, 0.5894, 0.7119, 0.6083, 0.6632, 0.6086, 0.7052, 0.5, 0.7119, 0.6083, 0.7119, 0.6083, 0.7108, 0.5894, 0.7052, 0.5, 0.4485, 0.75, 0.375, 0.75, 0.375, 0.75, 0.375, 0.875, 0.375, 0.75, 0.375, 0.75, 0.375, 0.875, 0.375, 0.75, 0.4485, 0.75, 0.375, 0.75, 0.375, 0.75, 0.375, 0.7757, 0.375, 0.75, 0.375, 0.75, 0.4485, 0.75, 0.4485, 0.75, 0.375, 0.75, 0.4485, 0.75, 0.375, 0.75, 0.375, 0.75, 0.4485, 0.75, 0.4485, 0.75, 0.375, 0.75, 0.375, 0.75, 0.4485, 0.75, 0.375, 0.7757, 0.375, 0.75, 0.375, 0.75, 0.375, 0.7757, 0.375, 0.75, 0.375, 0.7757, 0.375, 0.7757, 0.375, 0.75, 0.375, 0.875, 0.375, 0.75, 0.375, 0.75, 0.375, 0.875, 0.375, 0.75, 0.375, 0.875, 0.375, 0.875, 0.375, 0.75, 0.375, 0.75, 0.4485, 0.75, 0.4485, 0.75, 0.375, 0.75, 0.5869, 0.75, 0.5036, 0.75, 0.5, 0.75, 0.625, 0.75, 0.4093, 0.75, 0.5036, 0.75, 0.5, 0.75, 0.375, 0.75, 0.0, 1.907e-06, 0.5869, 0.75, 0.625, 0.75, 0.625, 0.75, 0.5197, 0.75, 0.4093, 0.75, 0.375, 0.75, 0.375, 0.75, 0.4185, 0.75, 0.5197, 0.75, 0.375, 0.75, 0.375, 0.75, 0.5849, 0.75, 0.0, 1.907e-06, 0.625, 0.75, 0.625, 0.75, 0.4954, 0.75, 0.5736, 0.75, 0.625, 0.75, 0.5, 0.75, 0.4954, 0.75, 0.4223, 0.75, 0.375, 0.75, 0.5, 0.75, 0.4223, 0.75, 0.4185, 0.75, 0.375, 0.75, 0.375, 0.75, 0.5736, 0.75, 0.5849, 0.75, 0.625, 0.75, 0.625, 0.75, 0.5096, 0.6736, 0.5026, 0.7505, 0.5036, 0.75, 0.5869, 0.75, 0.4407, 0.75, 0.5026, 0.7505, 0.5036, 0.75, 0.4093, 0.75, 0.07741, 0.114, 0.5096, 0.6736, 0.5869, 0.75, 0.0, 1.907e-06, 0.5213, 0.75, 0.4407, 0.75, 0.4093, 0.75, 0.5197, 0.75, 0.4312, 0.75, 0.5213, 0.75, 0.5197, 0.75, 0.4185, 0.75, 0.573, 0.75, 0.07741, 0.114, 0.0, 1.907e-06, 0.5849, 0.75, 0.4958, 0.75, 0.5596, 0.75, 0.5736, 0.75, 0.4954, 0.75, 0.4958, 0.75, 0.4363, 0.75, 0.4223, 0.75, 0.4954, 0.75, 0.4363, 0.75, 0.4312, 0.75, 0.4185, 0.75, 0.4223, 0.75, 0.5596, 0.75, 0.573, 0.75, 0.5849, 0.75, 0.5736, 0.75, 0.5382, 0.75, 0.4963, 0.75, 0.4963, 0.75, 0.5382, 0.75, 0.5541, 0.75, 0.5382, 0.75, 0.5382, 0.75, 0.5541, 0.75, 0.4064, 0.5752, 0.2027, 0.2984, 0.2027, 0.2984, 0.4064, 0.5752, 0.2027, 0.2984, 0.5541, 0.75, 0.5541, 0.75, 0.2027, 0.2984, 0.4517, 0.75, 0.458, 0.75, 0.458, 0.75, 0.4517, 0.75, 0.5005, 0.75, 0.4869, 0.75, 0.4869, 0.75, 0.5005, 0.75, 0.5432, 0.75, 0.4961, 0.75, 0.4961, 0.75, 0.5432, 0.75, 0.4773, 0.75, 0.5232, 0.75, 0.5232, 0.75, 0.4773, 0.75, 0.5008, 0.75, 0.4195, 0.5844, 0.4195, 0.5844, 0.5008, 0.75, 0.4525, 0.75, 0.4961, 0.75, 0.4961, 0.75, 0.4525, 0.75, 0.4064, 0.5752, 0.5005, 0.75, 0.5008, 0.75, 0.4195, 0.5844, 0.4869, 0.75, 0.5005, 0.75, 0.5008, 0.75, 0.4773, 0.75, 0.2027, 0.2984, 0.4064, 0.5752, 0.4195, 0.5844, 0.1677, 0.2469, 0.5237, 0.75, 0.4869, 0.75, 0.4773, 0.75, 0.5232, 0.75, 0.4517, 0.75, 0.5237, 0.75, 0.5232, 0.75, 0.446, 0.75, 0.5541, 0.75, 0.2027, 0.2984, 0.1677, 0.2469, 0.5593, 0.75, 0.4963, 0.75, 0.5382, 0.75, 0.5432, 0.75, 0.4961, 0.75, 0.4963, 0.75, 0.458, 0.75, 0.4525, 0.75, 0.4961, 0.75, 0.458, 0.75, 0.4517, 0.75, 0.446, 0.75, 0.4525, 0.75, 0.5382, 0.75, 0.5541, 0.75, 0.5593, 0.75, 0.5432, 0.75, 0.4869, 0.75, 0.5237, 0.75, 0.5237, 0.75, 0.4869, 0.75, 0.5005, 0.75, 0.4064, 0.5752, 0.4064, 0.5752, 0.5005, 0.75, 0.458, 0.75, 0.4963, 0.75, 0.4963, 0.75, 0.458, 0.75, 0.5237, 0.75, 0.4517, 0.75, 0.4517, 0.75, 0.5237, 0.75, 0.4756, 0.7085, 0.4179, 0.6071, 0.3886, 0.556, 0.4525, 0.6391, 0.4944, 0.709, 0.4839, 0.7304, 0.4685, 0.7351, 0.4676, 0.734, 0.4891, 0.7289, 0.4868, 0.728, 0.4064, 0.5752, 0.5005, 0.75, 0.5005, 0.75, 0.4064, 0.5752, 0.5005, 0.75, 0.4869, 0.75, 0.4869, 0.75, 0.5005, 0.75, 0.2027, 0.2984, 0.4064, 0.5752, 0.4064, 0.5752, 0.2027, 0.2984, 0.4869, 0.75, 0.5237, 0.75, 0.5237, 0.75, 0.4869, 0.75, 0.5237, 0.75, 0.4517, 0.75, 0.4517, 0.75, 0.5237, 0.75, 0.5541, 0.75, 0.2027, 0.2984, 0.2027, 0.2984, 0.5541, 0.75, 0.4963, 0.75, 0.5382, 0.75, 0.5382, 0.75, 0.4963, 0.75, 0.458, 0.75, 0.4963, 0.75, 0.4963, 0.75, 0.458, 0.75, 0.4517, 0.75, 0.458, 0.75, 0.458, 0.75, 0.4517, 0.75, 0.5382, 0.75, 0.5541, 0.75, 0.5541, 0.75, 0.5382, 0.75, 0.4179, 0.6071, 0.4756, 0.7085, 0.5005, 0.75, 0.4064, 0.5752, 0.4756, 0.7085, 0.4868, 0.728, 0.4869, 0.75, 0.5005, 0.75, 0.3886, 0.556, 0.4179, 0.6071, 0.4064, 0.5752, 0.2027, 0.2984, 0.4868, 0.728, 0.4891, 0.7289, 0.5237, 0.75, 0.4869, 0.75, 0.4891, 0.7289, 0.4676, 0.734, 0.4517, 0.75, 0.5237, 0.75, 0.4525, 0.6391, 0.3886, 0.556, 0.2027, 0.2984, 0.5541, 0.75, 0.4839, 0.7304, 0.4944, 0.709, 0.5382, 0.75, 0.4963, 0.75, 0.4685, 0.7351, 0.4839, 0.7304, 0.4963, 0.75, 0.458, 0.75, 0.4676, 0.734, 0.4685, 0.7351, 0.458, 0.75, 0.4517, 0.75, 0.4944, 0.709, 0.4525, 0.6391, 0.5541, 0.75, 0.5382, 0.75, 0.5432, 0.75, 0.5593, 0.75, 0.573, 0.75, 0.5596, 0.75, 0.4525, 0.75, 0.446, 0.75, 0.4312, 0.75, 0.4363, 0.75, 0.4961, 0.75, 0.4525, 0.75, 0.4363, 0.75, 0.4958, 0.75, 0.4961, 0.75, 0.5432, 0.75, 0.5596, 0.75, 0.4958, 0.75, 0.5593, 0.75, 0.1677, 0.2469, 0.07741, 0.114, 0.573, 0.75, 0.446, 0.75, 0.5232, 0.75, 0.5213, 0.75, 0.4312, 0.75, 0.5232, 0.75, 0.4773, 0.75, 0.4407, 0.75, 0.5213, 0.75, 0.1677, 0.2469, 0.4195, 0.5844, 0.5096, 0.6736, 0.07741, 0.114, 0.4773, 0.75, 0.5008, 0.75, 0.5026, 0.7505, 0.4407, 0.75, 0.4195, 0.5844, 0.5008, 0.75, 0.5026, 0.7505, 0.5096, 0.6736])
me_cube_001.materials.append(mat_material_001)
me_cube_001.use_mirror_vertex_groups = False
me_cube_001.update()

# ---- objects
ob_cube = bpy.data.objects.new('Cube', me_cube_001)

# ---- transforms, parenting, visibility, modifiers, constraints
ob_cube.location = (0.009204, 0.05762, -0.0418)
ob_cube.lock_rotations_4d = False
ob_cube.empty_display_type = 'ARROWS'
ob_cube.lineart.crease_threshold = 0.0
_m = ob_cube.modifiers.new('Mirror', 'MIRROR')
_m.use_clip = True
_m = ob_cube.modifiers.new('Bevel', 'BEVEL')
_m.angle_limit = 0.1745
_m = ob_cube.modifiers.new('GeometryNodes', 'NODES')
_m.node_group = ng_geometry_nodes

# ---- collection membership
col_collection.objects.link(ob_cube)

# ---- scene / render settings (as saved in the file)
scene.frame_start = 1; scene.frame_end = 250; scene.frame_set(171)
scene.render.engine = 'BLENDER_EEVEE_NEXT'
scene.cycles.sampling_pattern = 'TABULATED_SOBOL'
scene.view_settings.view_transform = 'Filmic'
bpy.context.view_layer.update()

# ---- added for rendering (the .blend has no active camera and no usable light): camera, sun
cam_auto = bpy.data.cameras.new('AutoCamera')
cam_auto.lens = 50.0
cam_auto.sensor_width = 36.0
cam_auto.clip_end = 1000.0
ob_auto_camera = bpy.data.objects.new('AutoCamera', cam_auto)
scene.collection.objects.link(ob_auto_camera)
ob_auto_camera.location = (5.93067, 0.0394602, 7.85733)
ob_auto_camera.rotation_euler = (1.09748, -7.21219e-08, 0.694738)
scene.camera = ob_auto_camera
light_auto_sun = bpy.data.lights.new('AutoSun', 'SUN')
light_auto_sun.energy = 3.0
light_auto_sun.angle = 0.0523599
ob_auto_sun = bpy.data.objects.new('AutoSun', light_auto_sun)
scene.collection.objects.link(ob_auto_sun)
ob_auto_sun.rotation_euler = (0.872665, 0.174533, 0.523599)
bpy.context.view_layer.update()
